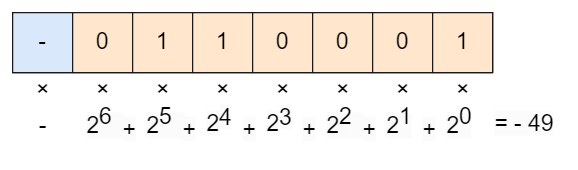

The diagram above was exported from draw.io. Its source (the exported page's mxGraphModel, read from the mxfile embedded in the PNG):
<mxGraphModel dx="1167" dy="-588" grid="1" gridSize="10" guides="1" tooltips="1" connect="1" arrows="1" fold="1" page="1" pageScale="1" pageWidth="827" pageHeight="1169" math="0" shadow="0">
  <root>
    <mxCell id="0" />
    <mxCell id="1" parent="0" />
    <mxCell id="PO8VKtu1JnDL8ReU7BBF-1" value="" style="shape=table;startSize=0;container=1;collapsible=0;childLayout=tableLayout;fontSize=19;" parent="1" vertex="1">
      <mxGeometry x="450" y="1180" width="400" height="50" as="geometry" />
    </mxCell>
    <mxCell id="PO8VKtu1JnDL8ReU7BBF-2" value="" style="shape=tableRow;horizontal=0;startSize=0;swimlaneHead=0;swimlaneBody=0;strokeColor=inherit;top=0;left=0;bottom=0;right=0;collapsible=0;dropTarget=0;fillColor=none;points=[[0,0.5],[1,0.5]];portConstraint=eastwest;fontSize=19;" parent="PO8VKtu1JnDL8ReU7BBF-1" vertex="1">
      <mxGeometry width="400" height="50" as="geometry" />
    </mxCell>
    <mxCell id="PO8VKtu1JnDL8ReU7BBF-19" value="-" style="shape=partialRectangle;html=1;whiteSpace=wrap;connectable=0;strokeColor=#1A1A1A;overflow=hidden;fillColor=#dae8fc;top=1;left=1;bottom=1;right=1;pointerEvents=1;fontSize=19;" parent="PO8VKtu1JnDL8ReU7BBF-2" vertex="1">
      <mxGeometry width="50" height="50" as="geometry">
        <mxRectangle width="50" height="50" as="alternateBounds" />
      </mxGeometry>
    </mxCell>
    <mxCell id="PO8VKtu1JnDL8ReU7BBF-18" value="0" style="shape=partialRectangle;html=1;whiteSpace=wrap;connectable=0;strokeColor=#1A1A1A;overflow=hidden;fillColor=#ffe6cc;top=1;left=1;bottom=1;right=1;pointerEvents=1;fontSize=19;" parent="PO8VKtu1JnDL8ReU7BBF-2" vertex="1">
      <mxGeometry x="50" width="50" height="50" as="geometry">
        <mxRectangle width="50" height="50" as="alternateBounds" />
      </mxGeometry>
    </mxCell>
    <mxCell id="PO8VKtu1JnDL8ReU7BBF-17" value="1" style="shape=partialRectangle;html=1;whiteSpace=wrap;connectable=0;strokeColor=#1A1A1A;overflow=hidden;fillColor=#ffe6cc;top=1;left=1;bottom=1;right=1;pointerEvents=1;fontSize=19;" parent="PO8VKtu1JnDL8ReU7BBF-2" vertex="1">
      <mxGeometry x="100" width="50" height="50" as="geometry">
        <mxRectangle width="50" height="50" as="alternateBounds" />
      </mxGeometry>
    </mxCell>
    <mxCell id="PO8VKtu1JnDL8ReU7BBF-16" value="1" style="shape=partialRectangle;html=1;whiteSpace=wrap;connectable=0;strokeColor=#1A1A1A;overflow=hidden;fillColor=#ffe6cc;top=1;left=1;bottom=1;right=1;pointerEvents=1;fontSize=19;" parent="PO8VKtu1JnDL8ReU7BBF-2" vertex="1">
      <mxGeometry x="150" width="50" height="50" as="geometry">
        <mxRectangle width="50" height="50" as="alternateBounds" />
      </mxGeometry>
    </mxCell>
    <mxCell id="PO8VKtu1JnDL8ReU7BBF-15" value="0" style="shape=partialRectangle;html=1;whiteSpace=wrap;connectable=0;strokeColor=#1A1A1A;overflow=hidden;fillColor=#ffe6cc;top=1;left=1;bottom=1;right=1;pointerEvents=1;fontSize=19;" parent="PO8VKtu1JnDL8ReU7BBF-2" vertex="1">
      <mxGeometry x="200" width="50" height="50" as="geometry">
        <mxRectangle width="50" height="50" as="alternateBounds" />
      </mxGeometry>
    </mxCell>
    <mxCell id="PO8VKtu1JnDL8ReU7BBF-14" value="0" style="shape=partialRectangle;html=1;whiteSpace=wrap;connectable=0;strokeColor=#1A1A1A;overflow=hidden;fillColor=#ffe6cc;top=1;left=1;bottom=1;right=1;pointerEvents=1;fontSize=19;" parent="PO8VKtu1JnDL8ReU7BBF-2" vertex="1">
      <mxGeometry x="250" width="50" height="50" as="geometry">
        <mxRectangle width="50" height="50" as="alternateBounds" />
      </mxGeometry>
    </mxCell>
    <mxCell id="PO8VKtu1JnDL8ReU7BBF-3" value="0" style="shape=partialRectangle;html=1;whiteSpace=wrap;connectable=0;strokeColor=#1A1A1A;overflow=hidden;fillColor=#ffe6cc;top=1;left=1;bottom=1;right=1;pointerEvents=1;fontSize=19;" parent="PO8VKtu1JnDL8ReU7BBF-2" vertex="1">
      <mxGeometry x="300" width="50" height="50" as="geometry">
        <mxRectangle width="50" height="50" as="alternateBounds" />
      </mxGeometry>
    </mxCell>
    <mxCell id="PO8VKtu1JnDL8ReU7BBF-4" value="1" style="shape=partialRectangle;html=1;whiteSpace=wrap;connectable=0;strokeColor=#1A1A1A;overflow=hidden;fillColor=#ffe6cc;top=1;left=1;bottom=1;right=1;pointerEvents=1;fontSize=19;" parent="PO8VKtu1JnDL8ReU7BBF-2" vertex="1">
      <mxGeometry x="350" width="50" height="50" as="geometry">
        <mxRectangle width="50" height="50" as="alternateBounds" />
      </mxGeometry>
    </mxCell>
    <mxCell id="PO8VKtu1JnDL8ReU7BBF-20" value="×" style="text;html=1;align=center;verticalAlign=middle;resizable=0;points=[];autosize=1;strokeColor=none;fillColor=none;fontSize=19;" parent="1" vertex="1">
      <mxGeometry x="510" y="1225" width="30" height="40" as="geometry" />
    </mxCell>
    <mxCell id="PO8VKtu1JnDL8ReU7BBF-21" value="×" style="text;html=1;align=center;verticalAlign=middle;resizable=0;points=[];autosize=1;strokeColor=none;fillColor=none;fontSize=19;" parent="1" vertex="1">
      <mxGeometry x="460" y="1225" width="30" height="40" as="geometry" />
    </mxCell>
    <mxCell id="PO8VKtu1JnDL8ReU7BBF-22" value="×" style="text;html=1;align=center;verticalAlign=middle;resizable=0;points=[];autosize=1;strokeColor=none;fillColor=none;fontSize=19;" parent="1" vertex="1">
      <mxGeometry x="610" y="1225" width="30" height="40" as="geometry" />
    </mxCell>
    <mxCell id="PO8VKtu1JnDL8ReU7BBF-23" value="×" style="text;html=1;align=center;verticalAlign=middle;resizable=0;points=[];autosize=1;strokeColor=none;fillColor=none;fontSize=19;" parent="1" vertex="1">
      <mxGeometry x="560" y="1225" width="30" height="40" as="geometry" />
    </mxCell>
    <mxCell id="PO8VKtu1JnDL8ReU7BBF-24" value="×" style="text;html=1;align=center;verticalAlign=middle;resizable=0;points=[];autosize=1;strokeColor=none;fillColor=none;fontSize=19;" parent="1" vertex="1">
      <mxGeometry x="710" y="1225" width="30" height="40" as="geometry" />
    </mxCell>
    <mxCell id="PO8VKtu1JnDL8ReU7BBF-25" value="×" style="text;html=1;align=center;verticalAlign=middle;resizable=0;points=[];autosize=1;strokeColor=none;fillColor=none;fontSize=19;" parent="1" vertex="1">
      <mxGeometry x="660" y="1225" width="30" height="40" as="geometry" />
    </mxCell>
    <mxCell id="PO8VKtu1JnDL8ReU7BBF-26" value="×" style="text;html=1;align=center;verticalAlign=middle;resizable=0;points=[];autosize=1;strokeColor=none;fillColor=none;fontSize=19;" parent="1" vertex="1">
      <mxGeometry x="810" y="1225" width="30" height="40" as="geometry" />
    </mxCell>
    <mxCell id="PO8VKtu1JnDL8ReU7BBF-27" value="×" style="text;html=1;align=center;verticalAlign=middle;resizable=0;points=[];autosize=1;strokeColor=none;fillColor=none;fontSize=19;" parent="1" vertex="1">
      <mxGeometry x="760" y="1225" width="30" height="40" as="geometry" />
    </mxCell>
    <mxCell id="PO8VKtu1JnDL8ReU7BBF-30" value="-" style="text;html=1;align=center;verticalAlign=middle;resizable=0;points=[];autosize=1;strokeColor=none;fillColor=none;fontSize=19;" parent="1" vertex="1">
      <mxGeometry x="460" y="1255" width="30" height="40" as="geometry" />
    </mxCell>
    <mxCell id="o-sjbALKNM15p17sXN_Z-2" value="&lt;span style=&quot;color: rgb(0, 0, 0); font-family: Helvetica; font-size: 19px; font-style: normal; font-variant-ligatures: normal; font-variant-caps: normal; font-weight: 400; letter-spacing: normal; orphans: 2; text-align: center; text-indent: 0px; text-transform: none; widows: 2; word-spacing: 0px; -webkit-text-stroke-width: 0px; background-color: rgb(251, 251, 251); text-decoration-thickness: initial; text-decoration-style: initial; text-decoration-color: initial; float: none; display: inline !important;&quot;&gt;2&lt;/span&gt;&lt;sup style=&quot;border-color: var(--border-color); color: rgb(0, 0, 0); font-family: Helvetica; font-style: normal; font-variant-ligatures: normal; font-variant-caps: normal; font-weight: 400; letter-spacing: normal; orphans: 2; text-align: center; text-indent: 0px; text-transform: none; widows: 2; word-spacing: 0px; -webkit-text-stroke-width: 0px; background-color: rgb(251, 251, 251); text-decoration-thickness: initial; text-decoration-style: initial; text-decoration-color: initial; font-size: 19px;&quot;&gt;3&lt;/sup&gt;" style="text;whiteSpace=wrap;html=1;" vertex="1" parent="1">
      <mxGeometry x="660" y="1250" width="30" height="50" as="geometry" />
    </mxCell>
    <mxCell id="o-sjbALKNM15p17sXN_Z-4" value="&lt;span style=&quot;color: rgb(0, 0, 0); font-family: Helvetica; font-size: 19px; font-style: normal; font-variant-ligatures: normal; font-variant-caps: normal; font-weight: 400; letter-spacing: normal; orphans: 2; text-align: center; text-indent: 0px; text-transform: none; widows: 2; word-spacing: 0px; -webkit-text-stroke-width: 0px; background-color: rgb(251, 251, 251); text-decoration-thickness: initial; text-decoration-style: initial; text-decoration-color: initial; float: none; display: inline !important;&quot;&gt;2&lt;/span&gt;&lt;span style=&quot;border-color: var(--border-color); color: rgb(0, 0, 0); font-family: Helvetica; font-size: 19px; font-style: normal; font-variant-ligatures: normal; font-variant-caps: normal; font-weight: 400; letter-spacing: normal; orphans: 2; text-align: center; text-indent: 0px; text-transform: none; widows: 2; word-spacing: 0px; -webkit-text-stroke-width: 0px; background-color: rgb(251, 251, 251); text-decoration-thickness: initial; text-decoration-style: initial; text-decoration-color: initial;&quot;&gt;&lt;sup style=&quot;border-color: var(--border-color); font-size: 19px;&quot;&gt;0&lt;/sup&gt;&lt;/span&gt;" style="text;whiteSpace=wrap;html=1;" vertex="1" parent="1">
      <mxGeometry x="810" y="1250" width="30" height="50" as="geometry" />
    </mxCell>
    <mxCell id="o-sjbALKNM15p17sXN_Z-5" value="&lt;span style=&quot;color: rgb(0, 0, 0); font-family: Helvetica; font-size: 19px; font-style: normal; font-variant-ligatures: normal; font-variant-caps: normal; font-weight: 400; letter-spacing: normal; orphans: 2; text-align: center; text-indent: 0px; text-transform: none; widows: 2; word-spacing: 0px; -webkit-text-stroke-width: 0px; background-color: rgb(251, 251, 251); text-decoration-thickness: initial; text-decoration-style: initial; text-decoration-color: initial; float: none; display: inline !important;&quot;&gt;2&lt;/span&gt;&lt;span style=&quot;border-color: var(--border-color); color: rgb(0, 0, 0); font-family: Helvetica; font-size: 19px; font-style: normal; font-variant-ligatures: normal; font-variant-caps: normal; font-weight: 400; letter-spacing: normal; orphans: 2; text-align: center; text-indent: 0px; text-transform: none; widows: 2; word-spacing: 0px; -webkit-text-stroke-width: 0px; background-color: rgb(251, 251, 251); text-decoration-thickness: initial; text-decoration-style: initial; text-decoration-color: initial;&quot;&gt;&lt;sup style=&quot;border-color: var(--border-color); font-size: 19px;&quot;&gt;1&lt;/sup&gt;&lt;/span&gt;" style="text;whiteSpace=wrap;html=1;" vertex="1" parent="1">
      <mxGeometry x="760" y="1250" width="20" height="50" as="geometry" />
    </mxCell>
    <mxCell id="o-sjbALKNM15p17sXN_Z-6" value="&lt;span style=&quot;color: rgb(0, 0, 0); font-family: Helvetica; font-size: 19px; font-style: normal; font-variant-ligatures: normal; font-variant-caps: normal; font-weight: 400; letter-spacing: normal; orphans: 2; text-align: center; text-indent: 0px; text-transform: none; widows: 2; word-spacing: 0px; -webkit-text-stroke-width: 0px; background-color: rgb(251, 251, 251); text-decoration-thickness: initial; text-decoration-style: initial; text-decoration-color: initial; float: none; display: inline !important;&quot;&gt;2&lt;/span&gt;&lt;span style=&quot;border-color: var(--border-color); color: rgb(0, 0, 0); font-family: Helvetica; font-size: 19px; font-style: normal; font-variant-ligatures: normal; font-variant-caps: normal; font-weight: 400; letter-spacing: normal; orphans: 2; text-align: center; text-indent: 0px; text-transform: none; widows: 2; word-spacing: 0px; -webkit-text-stroke-width: 0px; background-color: rgb(251, 251, 251); text-decoration-thickness: initial; text-decoration-style: initial; text-decoration-color: initial;&quot;&gt;&lt;sup style=&quot;border-color: var(--border-color); font-size: 19px;&quot;&gt;2&lt;/sup&gt;&lt;/span&gt;&lt;span style=&quot;border-color: var(--border-color); color: rgb(0, 0, 0); font-family: Helvetica; font-size: 19px; font-style: normal; font-variant-ligatures: normal; font-variant-caps: normal; font-weight: 400; letter-spacing: normal; orphans: 2; text-align: center; text-indent: 0px; text-transform: none; widows: 2; word-spacing: 0px; -webkit-text-stroke-width: 0px; background-color: rgb(251, 251, 251); text-decoration-thickness: initial; text-decoration-style: initial; text-decoration-color: initial;&quot;&gt;&amp;nbsp;&amp;nbsp;&lt;/span&gt;" style="text;whiteSpace=wrap;html=1;" vertex="1" parent="1">
      <mxGeometry x="710" y="1250" width="30" height="50" as="geometry" />
    </mxCell>
    <mxCell id="o-sjbALKNM15p17sXN_Z-7" value="&lt;span style=&quot;color: rgb(0, 0, 0); font-family: Helvetica; font-size: 19px; font-style: normal; font-variant-ligatures: normal; font-variant-caps: normal; font-weight: 400; letter-spacing: normal; orphans: 2; text-align: center; text-indent: 0px; text-transform: none; widows: 2; word-spacing: 0px; -webkit-text-stroke-width: 0px; background-color: rgb(251, 251, 251); text-decoration-thickness: initial; text-decoration-style: initial; text-decoration-color: initial; float: none; display: inline !important;&quot;&gt;2&lt;/span&gt;&lt;span style=&quot;border-color: var(--border-color); color: rgb(0, 0, 0); font-family: Helvetica; font-size: 19px; font-style: normal; font-variant-ligatures: normal; font-variant-caps: normal; font-weight: 400; letter-spacing: normal; orphans: 2; text-align: center; text-indent: 0px; text-transform: none; widows: 2; word-spacing: 0px; -webkit-text-stroke-width: 0px; background-color: rgb(251, 251, 251); text-decoration-thickness: initial; text-decoration-style: initial; text-decoration-color: initial;&quot;&gt;&lt;sup style=&quot;border-color: var(--border-color); font-size: 19px;&quot;&gt;5&amp;nbsp;&amp;nbsp;&lt;/sup&gt;&lt;/span&gt;" style="text;whiteSpace=wrap;html=1;" vertex="1" parent="1">
      <mxGeometry x="560" y="1250" width="30" height="50" as="geometry" />
    </mxCell>
    <mxCell id="o-sjbALKNM15p17sXN_Z-8" value="&lt;span style=&quot;color: rgb(0, 0, 0); font-family: Helvetica; font-size: 19px; font-style: normal; font-variant-ligatures: normal; font-variant-caps: normal; font-weight: 400; letter-spacing: normal; orphans: 2; text-align: center; text-indent: 0px; text-transform: none; widows: 2; word-spacing: 0px; -webkit-text-stroke-width: 0px; background-color: rgb(251, 251, 251); text-decoration-thickness: initial; text-decoration-style: initial; text-decoration-color: initial; float: none; display: inline !important;&quot;&gt;2&lt;/span&gt;&lt;span style=&quot;border-color: var(--border-color); color: rgb(0, 0, 0); font-family: Helvetica; font-size: 19px; font-style: normal; font-variant-ligatures: normal; font-variant-caps: normal; font-weight: 400; letter-spacing: normal; orphans: 2; text-align: center; text-indent: 0px; text-transform: none; widows: 2; word-spacing: 0px; -webkit-text-stroke-width: 0px; background-color: rgb(251, 251, 251); text-decoration-thickness: initial; text-decoration-style: initial; text-decoration-color: initial;&quot;&gt;&lt;sup style=&quot;border-color: var(--border-color); font-size: 19px;&quot;&gt;6&amp;nbsp;&amp;nbsp;&lt;/sup&gt;&lt;/span&gt;" style="text;whiteSpace=wrap;html=1;" vertex="1" parent="1">
      <mxGeometry x="510" y="1250" width="30" height="50" as="geometry" />
    </mxCell>
    <mxCell id="o-sjbALKNM15p17sXN_Z-9" value="&lt;span style=&quot;color: rgb(0, 0, 0); font-family: Helvetica; font-size: 19px; font-style: normal; font-variant-ligatures: normal; font-variant-caps: normal; font-weight: 400; letter-spacing: normal; orphans: 2; text-align: center; text-indent: 0px; text-transform: none; widows: 2; word-spacing: 0px; -webkit-text-stroke-width: 0px; background-color: rgb(251, 251, 251); text-decoration-thickness: initial; text-decoration-style: initial; text-decoration-color: initial; float: none; display: inline !important;&quot;&gt;2&lt;/span&gt;&lt;sup style=&quot;border-color: var(--border-color); color: rgb(0, 0, 0); font-family: Helvetica; font-style: normal; font-variant-ligatures: normal; font-variant-caps: normal; font-weight: 400; letter-spacing: normal; orphans: 2; text-align: center; text-indent: 0px; text-transform: none; widows: 2; word-spacing: 0px; -webkit-text-stroke-width: 0px; background-color: rgb(251, 251, 251); text-decoration-thickness: initial; text-decoration-style: initial; text-decoration-color: initial; font-size: 19px;&quot;&gt;4&lt;/sup&gt;" style="text;whiteSpace=wrap;html=1;" vertex="1" parent="1">
      <mxGeometry x="610" y="1250" width="30" height="50" as="geometry" />
    </mxCell>
    <mxCell id="o-sjbALKNM15p17sXN_Z-19" value="&lt;span style=&quot;color: rgb(0, 0, 0); font-family: Helvetica; font-size: 19px; font-style: normal; font-variant-ligatures: normal; font-variant-caps: normal; font-weight: 400; letter-spacing: normal; orphans: 2; text-align: center; text-indent: 0px; text-transform: none; widows: 2; word-spacing: 0px; -webkit-text-stroke-width: 0px; background-color: rgb(251, 251, 251); text-decoration-thickness: initial; text-decoration-style: initial; text-decoration-color: initial; float: none; display: inline !important;&quot;&gt;+&lt;/span&gt;" style="text;whiteSpace=wrap;html=1;" vertex="1" parent="1">
      <mxGeometry x="540" y="1260" width="20" height="30" as="geometry" />
    </mxCell>
    <mxCell id="o-sjbALKNM15p17sXN_Z-20" value="&lt;span style=&quot;color: rgb(0, 0, 0); font-family: Helvetica; font-size: 19px; font-style: normal; font-variant-ligatures: normal; font-variant-caps: normal; font-weight: 400; letter-spacing: normal; orphans: 2; text-align: center; text-indent: 0px; text-transform: none; widows: 2; word-spacing: 0px; -webkit-text-stroke-width: 0px; background-color: rgb(251, 251, 251); text-decoration-thickness: initial; text-decoration-style: initial; text-decoration-color: initial; float: none; display: inline !important;&quot;&gt;+&lt;/span&gt;" style="text;whiteSpace=wrap;html=1;" vertex="1" parent="1">
      <mxGeometry x="590" y="1260" width="20" height="30" as="geometry" />
    </mxCell>
    <mxCell id="o-sjbALKNM15p17sXN_Z-21" value="&lt;span style=&quot;color: rgb(0, 0, 0); font-family: Helvetica; font-size: 19px; font-style: normal; font-variant-ligatures: normal; font-variant-caps: normal; font-weight: 400; letter-spacing: normal; orphans: 2; text-align: center; text-indent: 0px; text-transform: none; widows: 2; word-spacing: 0px; -webkit-text-stroke-width: 0px; background-color: rgb(251, 251, 251); text-decoration-thickness: initial; text-decoration-style: initial; text-decoration-color: initial; float: none; display: inline !important;&quot;&gt;+&lt;/span&gt;" style="text;whiteSpace=wrap;html=1;" vertex="1" parent="1">
      <mxGeometry x="640" y="1260" width="20" height="30" as="geometry" />
    </mxCell>
    <mxCell id="o-sjbALKNM15p17sXN_Z-22" value="&lt;span style=&quot;color: rgb(0, 0, 0); font-family: Helvetica; font-size: 19px; font-style: normal; font-variant-ligatures: normal; font-variant-caps: normal; font-weight: 400; letter-spacing: normal; orphans: 2; text-align: center; text-indent: 0px; text-transform: none; widows: 2; word-spacing: 0px; -webkit-text-stroke-width: 0px; background-color: rgb(251, 251, 251); text-decoration-thickness: initial; text-decoration-style: initial; text-decoration-color: initial; float: none; display: inline !important;&quot;&gt;+&lt;/span&gt;" style="text;whiteSpace=wrap;html=1;" vertex="1" parent="1">
      <mxGeometry x="690" y="1260" width="20" height="30" as="geometry" />
    </mxCell>
    <mxCell id="o-sjbALKNM15p17sXN_Z-23" value="&lt;span style=&quot;color: rgb(0, 0, 0); font-family: Helvetica; font-size: 19px; font-style: normal; font-variant-ligatures: normal; font-variant-caps: normal; font-weight: 400; letter-spacing: normal; orphans: 2; text-align: center; text-indent: 0px; text-transform: none; widows: 2; word-spacing: 0px; -webkit-text-stroke-width: 0px; background-color: rgb(251, 251, 251); text-decoration-thickness: initial; text-decoration-style: initial; text-decoration-color: initial; float: none; display: inline !important;&quot;&gt;+&lt;/span&gt;" style="text;whiteSpace=wrap;html=1;" vertex="1" parent="1">
      <mxGeometry x="740" y="1260" width="20" height="30" as="geometry" />
    </mxCell>
    <mxCell id="o-sjbALKNM15p17sXN_Z-24" value="&lt;span style=&quot;color: rgb(0, 0, 0); font-family: Helvetica; font-size: 19px; font-style: normal; font-variant-ligatures: normal; font-variant-caps: normal; font-weight: 400; letter-spacing: normal; orphans: 2; text-align: center; text-indent: 0px; text-transform: none; widows: 2; word-spacing: 0px; -webkit-text-stroke-width: 0px; background-color: rgb(251, 251, 251); text-decoration-thickness: initial; text-decoration-style: initial; text-decoration-color: initial; float: none; display: inline !important;&quot;&gt;+&lt;/span&gt;" style="text;whiteSpace=wrap;html=1;" vertex="1" parent="1">
      <mxGeometry x="790" y="1260" width="20" height="30" as="geometry" />
    </mxCell>
    <mxCell id="o-sjbALKNM15p17sXN_Z-25" value="&lt;span style=&quot;color: rgb(0, 0, 0); font-family: Helvetica; font-size: 19px; font-style: normal; font-variant-ligatures: normal; font-variant-caps: normal; font-weight: 400; letter-spacing: normal; orphans: 2; text-align: center; text-indent: 0px; text-transform: none; widows: 2; word-spacing: 0px; -webkit-text-stroke-width: 0px; background-color: rgb(251, 251, 251); text-decoration-thickness: initial; text-decoration-style: initial; text-decoration-color: initial; float: none; display: inline !important;&quot;&gt;= - 49&lt;/span&gt;" style="text;whiteSpace=wrap;html=1;" vertex="1" parent="1">
      <mxGeometry x="850" y="1255" width="60" height="45" as="geometry" />
    </mxCell>
  </root>
</mxGraphModel>